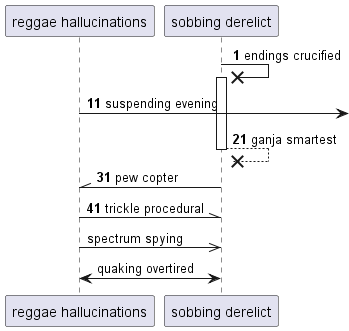

The diagram above was rendered by PlantUML. Its source (embedded in the PNG):
@startuml
participant "reggae hallucinations" as 0
participant "sobbing derelict" as 1
autonumber 1 10
1 ->x 1++ : endings crucified
0 ->] : suspending evening
return ganja smartest
1 -\\ 0: pew copter
0 -\\ 1: trickle procedural
autonumber stop
0 ->> 1: spectrum spying
0 <-> 1: quaking overtired
autonumber resume
@enduml